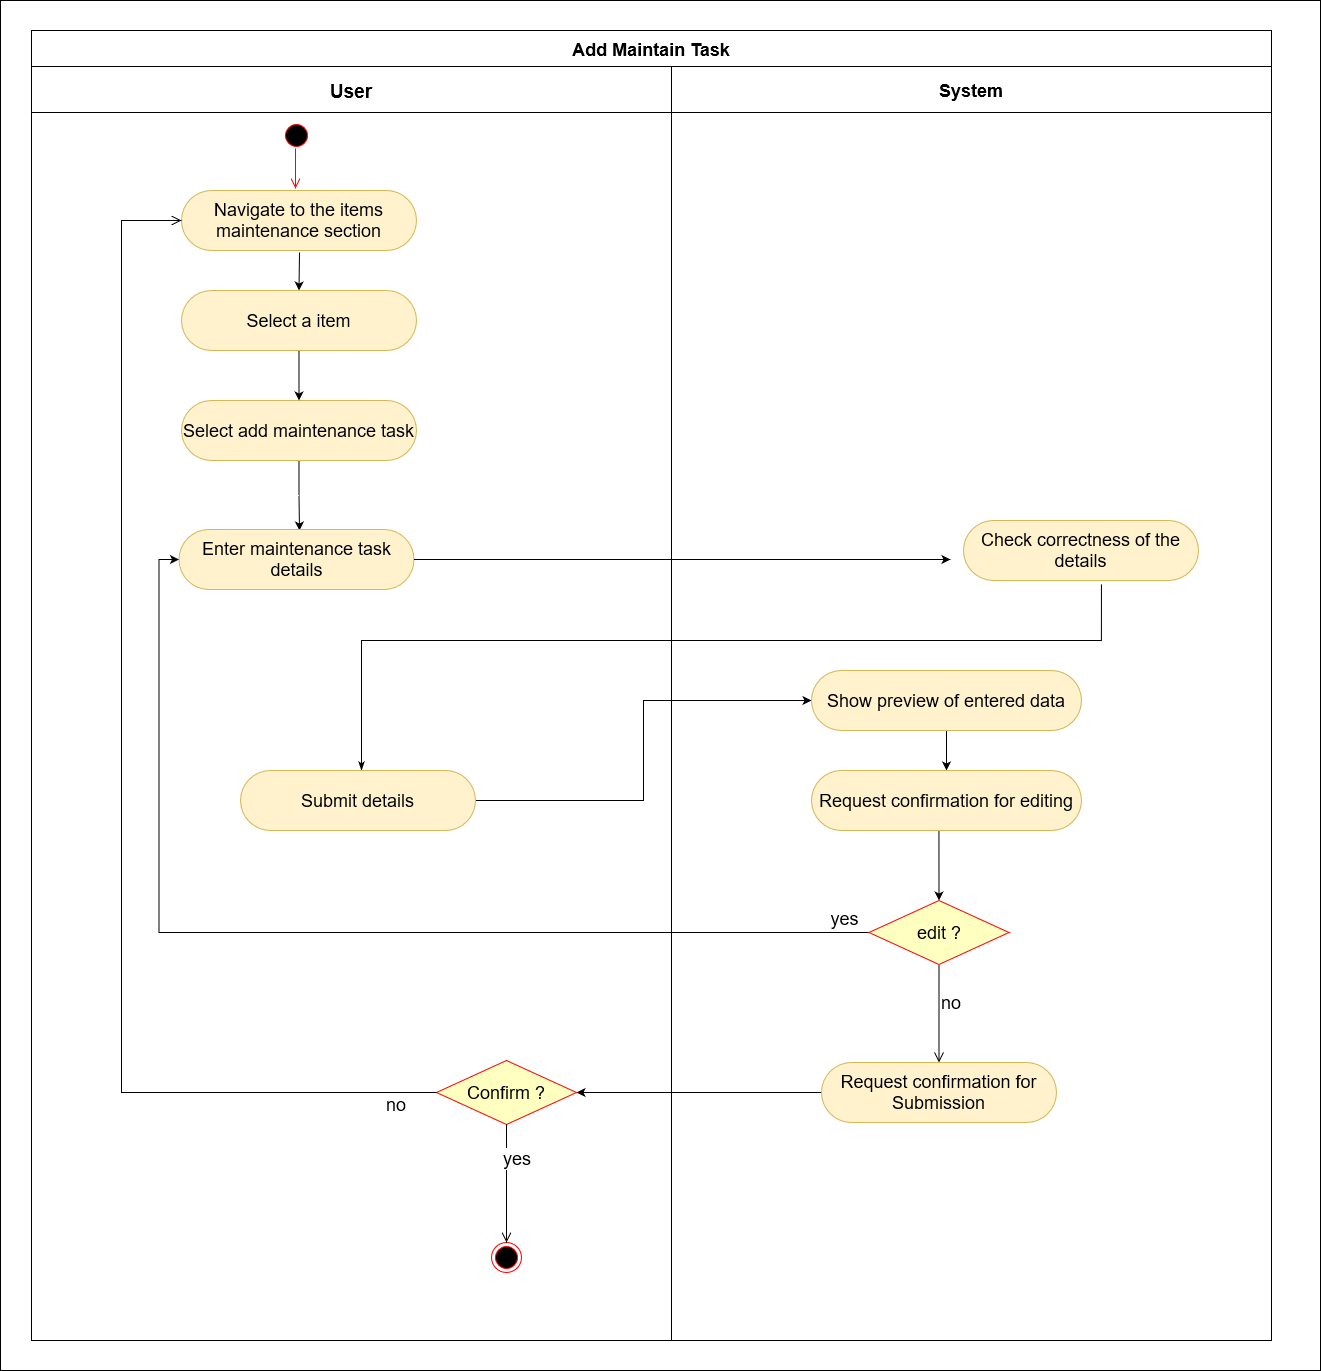

The diagram above was exported from draw.io. Its source (the exported page's mxGraphModel, read from the mxfile embedded in the PNG):
<mxGraphModel dx="1422" dy="744" grid="1" gridSize="10" guides="1" tooltips="1" connect="1" arrows="1" fold="1" page="1" pageScale="1" pageWidth="827" pageHeight="1169" math="0" shadow="0">
  <root>
    <mxCell id="0" />
    <mxCell id="1" parent="0" />
    <mxCell id="z_j2Ehr9QLoQ02RQDhP5-67" value="Add Maintain Task" style="swimlane;childLayout=stackLayout;resizeParent=1;resizeParentMax=0;startSize=36;fontSize=18;swimlaneFillColor=none;fillColor=default;" parent="1" vertex="1">
      <mxGeometry x="621" y="670" width="1240" height="1310" as="geometry" />
    </mxCell>
    <mxCell id="z_j2Ehr9QLoQ02RQDhP5-68" style="rounded=0;orthogonalLoop=1;jettySize=auto;html=1;exitX=0.979;exitY=0.5;exitDx=0;exitDy=0;entryX=0;entryY=0.5;entryDx=0;entryDy=0;strokeColor=#000000;edgeStyle=orthogonalEdgeStyle;exitPerimeter=0;" parent="z_j2Ehr9QLoQ02RQDhP5-67" source="z_j2Ehr9QLoQ02RQDhP5-80" target="z_j2Ehr9QLoQ02RQDhP5-95" edge="1">
      <mxGeometry relative="1" as="geometry" />
    </mxCell>
    <mxCell id="z_j2Ehr9QLoQ02RQDhP5-69" style="edgeStyle=orthogonalEdgeStyle;rounded=0;orthogonalLoop=1;jettySize=auto;html=1;exitX=0;exitY=0.5;exitDx=0;exitDy=0;entryX=0;entryY=0.5;entryDx=0;entryDy=0;strokeColor=#000000;" parent="z_j2Ehr9QLoQ02RQDhP5-67" source="z_j2Ehr9QLoQ02RQDhP5-97" target="z_j2Ehr9QLoQ02RQDhP5-79" edge="1">
      <mxGeometry relative="1" as="geometry" />
    </mxCell>
    <mxCell id="z_j2Ehr9QLoQ02RQDhP5-70" style="edgeStyle=orthogonalEdgeStyle;rounded=0;orthogonalLoop=1;jettySize=auto;html=1;entryX=1;entryY=0.5;entryDx=0;entryDy=0;strokeColor=#000000;" parent="z_j2Ehr9QLoQ02RQDhP5-67" source="z_j2Ehr9QLoQ02RQDhP5-96" target="z_j2Ehr9QLoQ02RQDhP5-81" edge="1">
      <mxGeometry relative="1" as="geometry">
        <mxPoint x="780" y="1062" as="sourcePoint" />
      </mxGeometry>
    </mxCell>
    <mxCell id="z_j2Ehr9QLoQ02RQDhP5-71" style="edgeStyle=orthogonalEdgeStyle;rounded=0;orthogonalLoop=1;jettySize=auto;html=1;entryX=0.587;entryY=1.064;entryDx=0;entryDy=0;entryPerimeter=0;fontSize=18;startArrow=classicThin;startFill=1;endArrow=none;endFill=0;" parent="z_j2Ehr9QLoQ02RQDhP5-67" target="z_j2Ehr9QLoQ02RQDhP5-101" edge="1">
      <mxGeometry relative="1" as="geometry">
        <mxPoint x="330" y="740" as="sourcePoint" />
        <mxPoint x="550.1500000000001" y="-46" as="targetPoint" />
        <Array as="points">
          <mxPoint x="330" y="725" />
          <mxPoint x="330" y="610" />
          <mxPoint x="1070" y="610" />
        </Array>
      </mxGeometry>
    </mxCell>
    <mxCell id="z_j2Ehr9QLoQ02RQDhP5-73" value="User" style="swimlane;startSize=46;fontSize=19;" parent="z_j2Ehr9QLoQ02RQDhP5-67" vertex="1">
      <mxGeometry y="36" width="640" height="1274" as="geometry">
        <mxRectangle y="36" width="50" height="1234" as="alternateBounds" />
      </mxGeometry>
    </mxCell>
    <mxCell id="z_j2Ehr9QLoQ02RQDhP5-74" value="&lt;span id=&quot;docs-internal-guid-8911267b-7fff-a18d-b840-a1d3abe466f2&quot;&gt;&lt;span style=&quot;background-color: transparent; font-variant-numeric: normal; font-variant-east-asian: normal; vertical-align: baseline;&quot;&gt;&lt;font style=&quot;font-size: 18px;&quot;&gt;Navigate to the items maintenance section&lt;/font&gt;&lt;/span&gt;&lt;/span&gt;" style="rounded=1;whiteSpace=wrap;html=1;fontSize=18;arcSize=50;fillColor=#fff2cc;strokeColor=#d6b656;" parent="z_j2Ehr9QLoQ02RQDhP5-73" vertex="1">
      <mxGeometry x="150" y="124" width="235" height="60" as="geometry" />
    </mxCell>
    <mxCell id="z_j2Ehr9QLoQ02RQDhP5-75" style="edgeStyle=none;rounded=0;orthogonalLoop=1;jettySize=auto;html=1;fontSize=18;entryX=0.5;entryY=0;entryDx=0;entryDy=0;" parent="z_j2Ehr9QLoQ02RQDhP5-73" target="z_j2Ehr9QLoQ02RQDhP5-91" edge="1">
      <mxGeometry relative="1" as="geometry">
        <mxPoint x="267.5" y="236" as="targetPoint" />
        <mxPoint x="268" y="186" as="sourcePoint" />
        <Array as="points" />
      </mxGeometry>
    </mxCell>
    <mxCell id="z_j2Ehr9QLoQ02RQDhP5-76" style="edgeStyle=orthogonalEdgeStyle;rounded=0;orthogonalLoop=1;jettySize=auto;html=1;fontSize=16;elbow=vertical;" parent="z_j2Ehr9QLoQ02RQDhP5-73" source="z_j2Ehr9QLoQ02RQDhP5-77" edge="1">
      <mxGeometry relative="1" as="geometry">
        <mxPoint x="268" y="464" as="targetPoint" />
      </mxGeometry>
    </mxCell>
    <mxCell id="z_j2Ehr9QLoQ02RQDhP5-77" value="Select add maintenance task" style="rounded=1;whiteSpace=wrap;html=1;fontSize=18;arcSize=50;fillColor=#fff2cc;strokeColor=#d6b656;" parent="z_j2Ehr9QLoQ02RQDhP5-73" vertex="1">
      <mxGeometry x="150" y="334" width="235" height="60" as="geometry" />
    </mxCell>
    <mxCell id="z_j2Ehr9QLoQ02RQDhP5-79" value="Enter maintenance task details" style="rounded=1;whiteSpace=wrap;html=1;fontSize=18;arcSize=50;fillColor=#fff2cc;strokeColor=#d6b656;" parent="z_j2Ehr9QLoQ02RQDhP5-73" vertex="1">
      <mxGeometry x="147.5" y="463" width="235" height="60" as="geometry" />
    </mxCell>
    <mxCell id="z_j2Ehr9QLoQ02RQDhP5-80" value="Submit details" style="rounded=1;whiteSpace=wrap;html=1;fontSize=18;arcSize=50;fillColor=#fff2cc;strokeColor=#d6b656;" parent="z_j2Ehr9QLoQ02RQDhP5-73" vertex="1">
      <mxGeometry x="209" y="704" width="235" height="60" as="geometry" />
    </mxCell>
    <mxCell id="z_j2Ehr9QLoQ02RQDhP5-81" value="Confirm ?" style="rhombus;whiteSpace=wrap;html=1;fillColor=#ffffc0;strokeColor=#ff0000;fontSize=18;" parent="z_j2Ehr9QLoQ02RQDhP5-73" vertex="1">
      <mxGeometry x="405" y="994" width="140" height="64" as="geometry" />
    </mxCell>
    <mxCell id="z_j2Ehr9QLoQ02RQDhP5-82" value="no" style="html=1;align=left;verticalAlign=top;endArrow=open;endSize=8;strokeColor=#000000;rounded=0;fontSize=18;exitX=0;exitY=0.5;exitDx=0;exitDy=0;entryX=0;entryY=0.5;entryDx=0;entryDy=0;edgeStyle=orthogonalEdgeStyle;" parent="z_j2Ehr9QLoQ02RQDhP5-73" source="z_j2Ehr9QLoQ02RQDhP5-81" target="z_j2Ehr9QLoQ02RQDhP5-74" edge="1">
      <mxGeometry x="-0.9173" y="-5" relative="1" as="geometry">
        <mxPoint x="160" y="224" as="targetPoint" />
        <mxPoint as="offset" />
        <Array as="points">
          <mxPoint x="90" y="1026" />
          <mxPoint x="90" y="154" />
        </Array>
      </mxGeometry>
    </mxCell>
    <mxCell id="z_j2Ehr9QLoQ02RQDhP5-83" value="" style="ellipse;html=1;shape=endState;fillColor=#000000;strokeColor=#ff0000;fontSize=18;direction=west;" parent="z_j2Ehr9QLoQ02RQDhP5-73" vertex="1">
      <mxGeometry x="460" y="1176" width="30" height="30" as="geometry" />
    </mxCell>
    <mxCell id="z_j2Ehr9QLoQ02RQDhP5-84" value="yes" style="html=1;align=left;verticalAlign=top;endArrow=open;endSize=8;strokeColor=#000000;rounded=0;fontSize=18;entryX=0.5;entryY=1;entryDx=0;entryDy=0;exitX=0.5;exitY=1;exitDx=0;exitDy=0;" parent="z_j2Ehr9QLoQ02RQDhP5-73" source="z_j2Ehr9QLoQ02RQDhP5-81" target="z_j2Ehr9QLoQ02RQDhP5-83" edge="1">
      <mxGeometry x="-0.7109" y="-5" relative="1" as="geometry">
        <mxPoint x="476.7399999999998" y="1353.61" as="targetPoint" />
        <mxPoint as="offset" />
        <mxPoint x="477.5" y="1470.3023255813953" as="sourcePoint" />
      </mxGeometry>
    </mxCell>
    <mxCell id="z_j2Ehr9QLoQ02RQDhP5-89" value="" style="ellipse;html=1;shape=startState;fillColor=#000000;strokeColor=#ff0000;" parent="z_j2Ehr9QLoQ02RQDhP5-73" vertex="1">
      <mxGeometry x="250" y="54" width="30" height="30" as="geometry" />
    </mxCell>
    <mxCell id="z_j2Ehr9QLoQ02RQDhP5-90" style="edgeStyle=orthogonalEdgeStyle;rounded=0;orthogonalLoop=1;jettySize=auto;html=1;entryX=0.5;entryY=0;entryDx=0;entryDy=0;" parent="z_j2Ehr9QLoQ02RQDhP5-73" source="z_j2Ehr9QLoQ02RQDhP5-91" target="z_j2Ehr9QLoQ02RQDhP5-77" edge="1">
      <mxGeometry relative="1" as="geometry" />
    </mxCell>
    <mxCell id="z_j2Ehr9QLoQ02RQDhP5-91" value="Select a item" style="rounded=1;whiteSpace=wrap;html=1;fontSize=18;arcSize=50;fillColor=#fff2cc;strokeColor=#d6b656;" parent="z_j2Ehr9QLoQ02RQDhP5-73" vertex="1">
      <mxGeometry x="150" y="224" width="235" height="60" as="geometry" />
    </mxCell>
    <mxCell id="z_j2Ehr9QLoQ02RQDhP5-92" value="System" style="swimlane;startSize=46;fontSize=18;gradientColor=none;strokeColor=#000000;" parent="z_j2Ehr9QLoQ02RQDhP5-67" vertex="1">
      <mxGeometry x="640" y="36" width="600" height="1274" as="geometry" />
    </mxCell>
    <mxCell id="z_j2Ehr9QLoQ02RQDhP5-93" style="rounded=0;orthogonalLoop=1;jettySize=auto;html=1;entryX=0.5;entryY=0;entryDx=0;entryDy=0;strokeColor=#000000;exitX=0.472;exitY=1;exitDx=0;exitDy=0;exitPerimeter=0;" parent="z_j2Ehr9QLoQ02RQDhP5-92" source="z_j2Ehr9QLoQ02RQDhP5-99" target="z_j2Ehr9QLoQ02RQDhP5-97" edge="1">
      <mxGeometry relative="1" as="geometry">
        <mxPoint x="360" y="874" as="sourcePoint" />
      </mxGeometry>
    </mxCell>
    <mxCell id="z_j2Ehr9QLoQ02RQDhP5-94" style="edgeStyle=orthogonalEdgeStyle;rounded=0;orthogonalLoop=1;jettySize=auto;html=1;exitX=0.5;exitY=1;exitDx=0;exitDy=0;fontSize=18;strokeColor=#000000;" parent="z_j2Ehr9QLoQ02RQDhP5-92" source="z_j2Ehr9QLoQ02RQDhP5-95" target="z_j2Ehr9QLoQ02RQDhP5-99" edge="1">
      <mxGeometry relative="1" as="geometry" />
    </mxCell>
    <mxCell id="z_j2Ehr9QLoQ02RQDhP5-95" value="Show preview of entered data" style="rounded=1;whiteSpace=wrap;html=1;fontSize=18;arcSize=50;fillColor=#fff2cc;strokeColor=#d6b656;" parent="z_j2Ehr9QLoQ02RQDhP5-92" vertex="1">
      <mxGeometry x="140" y="604" width="270" height="60" as="geometry" />
    </mxCell>
    <mxCell id="z_j2Ehr9QLoQ02RQDhP5-96" value="Request confirmation for Submission" style="rounded=1;whiteSpace=wrap;html=1;fontSize=18;arcSize=50;fillColor=#fff2cc;strokeColor=#d6b656;" parent="z_j2Ehr9QLoQ02RQDhP5-92" vertex="1">
      <mxGeometry x="150" y="996" width="235" height="60" as="geometry" />
    </mxCell>
    <mxCell id="z_j2Ehr9QLoQ02RQDhP5-97" value="edit ?" style="rhombus;whiteSpace=wrap;html=1;fillColor=#ffffc0;strokeColor=#ff0000;fontSize=18;" parent="z_j2Ehr9QLoQ02RQDhP5-92" vertex="1">
      <mxGeometry x="197.5" y="834" width="140" height="64" as="geometry" />
    </mxCell>
    <mxCell id="z_j2Ehr9QLoQ02RQDhP5-98" value="no" style="html=1;align=left;verticalAlign=top;endArrow=open;endSize=8;strokeColor=#000000;rounded=0;fontSize=18;entryX=0.5;entryY=0;entryDx=0;entryDy=0;" parent="z_j2Ehr9QLoQ02RQDhP5-92" source="z_j2Ehr9QLoQ02RQDhP5-97" target="z_j2Ehr9QLoQ02RQDhP5-96" edge="1">
      <mxGeometry x="-0.5805" relative="1" as="geometry">
        <mxPoint x="267.4999999999998" y="1051" as="targetPoint" />
        <mxPoint as="offset" />
      </mxGeometry>
    </mxCell>
    <mxCell id="z_j2Ehr9QLoQ02RQDhP5-99" value="Request confirmation for editing" style="rounded=1;whiteSpace=wrap;html=1;fontSize=18;arcSize=50;fillColor=#fff2cc;strokeColor=#d6b656;" parent="z_j2Ehr9QLoQ02RQDhP5-92" vertex="1">
      <mxGeometry x="140" y="704" width="270" height="60" as="geometry" />
    </mxCell>
    <mxCell id="z_j2Ehr9QLoQ02RQDhP5-100" value="yes" style="text;html=1;align=center;verticalAlign=middle;resizable=0;points=[];autosize=1;strokeColor=none;fillColor=none;fontSize=18;" parent="z_j2Ehr9QLoQ02RQDhP5-92" vertex="1">
      <mxGeometry x="147.5" y="832" width="50" height="40" as="geometry" />
    </mxCell>
    <mxCell id="z_j2Ehr9QLoQ02RQDhP5-101" value="Check correctness of the details" style="rounded=1;whiteSpace=wrap;html=1;fontSize=18;arcSize=50;fillColor=#fff2cc;strokeColor=#d6b656;" parent="z_j2Ehr9QLoQ02RQDhP5-92" vertex="1">
      <mxGeometry x="292" y="454.00000000000006" width="235" height="60" as="geometry" />
    </mxCell>
    <mxCell id="z_j2Ehr9QLoQ02RQDhP5-102" value="" style="edgeStyle=orthogonalEdgeStyle;html=1;verticalAlign=bottom;endArrow=open;endSize=8;strokeColor=#ff0000;rounded=0;" parent="1" edge="1">
      <mxGeometry relative="1" as="geometry">
        <mxPoint x="885" y="828" as="targetPoint" />
        <mxPoint x="885" y="788" as="sourcePoint" />
      </mxGeometry>
    </mxCell>
    <mxCell id="z_j2Ehr9QLoQ02RQDhP5-103" style="edgeStyle=orthogonalEdgeStyle;rounded=0;orthogonalLoop=1;jettySize=auto;html=1;fontFamily=Helvetica;fontSize=18;" parent="1" source="z_j2Ehr9QLoQ02RQDhP5-79" edge="1">
      <mxGeometry relative="1" as="geometry">
        <mxPoint x="1540" y="1199" as="targetPoint" />
      </mxGeometry>
    </mxCell>
    <mxCell id="Kz97AcKUqpTzeyTpUYJ2-2" value="" style="rounded=0;whiteSpace=wrap;html=1;fillColor=none;" parent="1" vertex="1">
      <mxGeometry x="590" y="640" width="1320" height="1370" as="geometry" />
    </mxCell>
  </root>
</mxGraphModel>